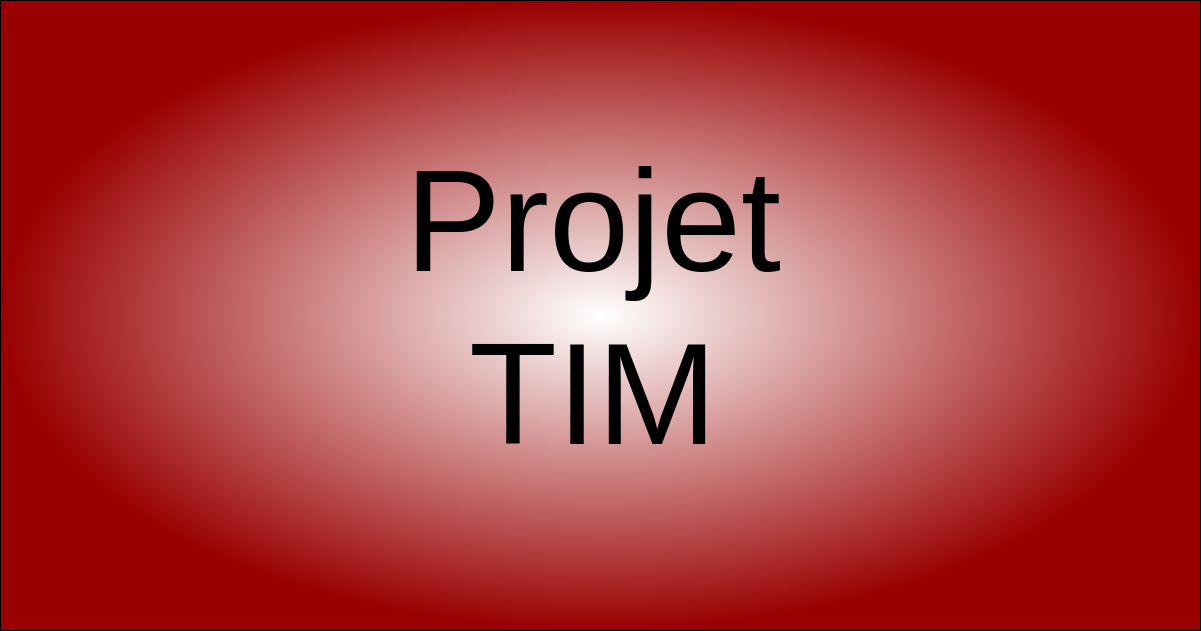

The diagram above was exported from draw.io. Its source (the exported page's mxGraphModel, read from the mxfile embedded in the PNG):
<mxGraphModel dx="346" dy="641" grid="0" gridSize="10" guides="1" tooltips="1" connect="1" arrows="1" fold="1" page="0" pageScale="1" pageWidth="1100" pageHeight="850" math="0" shadow="0">
  <root>
    <mxCell id="0" />
    <mxCell id="1" parent="0" />
    <mxCell id="vGY76TCnVlo041xJdhZk-1" value="" style="rounded=0;whiteSpace=wrap;html=1;fontSize=16;labelBackgroundColor=none;gradientColor=#990000;gradientDirection=radial;" parent="1" vertex="1">
      <mxGeometry width="1200" height="630" as="geometry" />
    </mxCell>
    <mxCell id="vGY76TCnVlo041xJdhZk-2" value="&lt;font style=&quot;font-size: 144px;&quot;&gt;Projet TIM&lt;br&gt;&lt;/font&gt;" style="text;html=1;strokeColor=none;fillColor=none;align=center;verticalAlign=middle;whiteSpace=wrap;rounded=0;fontSize=16;" parent="1" vertex="1">
      <mxGeometry x="570" y="293" width="46" height="30" as="geometry" />
    </mxCell>
  </root>
</mxGraphModel>